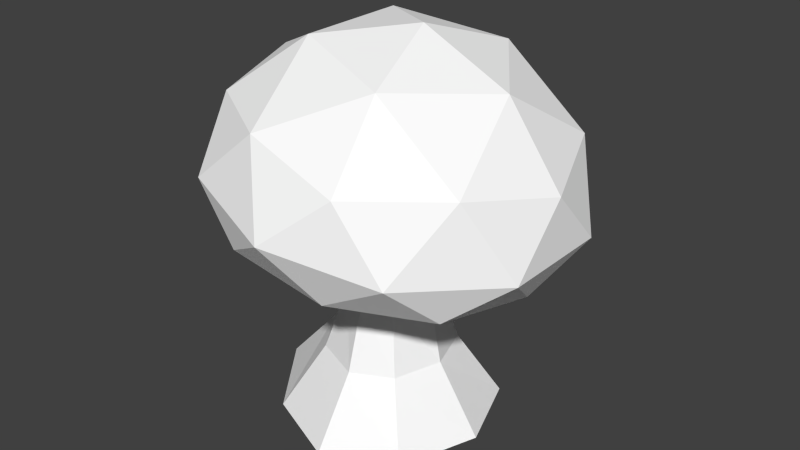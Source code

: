 # Source: mush1.blend  (saved by Blender 2.70.5; exported with 4.5.12 LTS)
import bpy
from mathutils import Matrix  # noqa: F401  (used for matrix-valued properties, if any)

bpy.ops.wm.read_factory_settings(use_empty=True)
scene = bpy.context.scene
scene.name = 'Scene'

# ---- collections
col_collection_1 = bpy.data.collections.new('Collection 1'); scene.collection.children.link(col_collection_1)

# ---- materials (node trees are filled in below, after node groups)
mat_colobotmesh_mat_1 = bpy.data.materials.new('ColobotMesh_mat_1')
mat_colobotmesh_mat_1.alpha_threshold = 0.0
mat_colobotmesh_mat_1.use_transparent_shadow = False
mat_colobotmesh_mat_1.diffuse_color = (1.0, 1.0, 1.0, 1.0)
mat_colobotmesh_mat_1.specular_color = (0.0, 0.0, 0.0)
mat_colobotmesh_mat_1.roughness = 0.5

# ---- material node trees

# ---- world
world_world = bpy.data.worlds.new('World'); scene.world = world_world
world_world.color = (0.05088, 0.05088, 0.05088)
world_world.use_sun_shadow = False
world_world.sun_shadow_jitter_overblur = 0.0
world_world.cycles.sampling_method = 'MANUAL'
world_world.cycles.sample_map_resolution = 256

# ---- meshes
me_colobotmesh = bpy.data.meshes.new('ColobotMesh_')
me_colobotmesh.from_pydata([(3.016, 4.39, 4.031), (0.8398, 8.972, -0.01422), (1.513, 8.113, 2.486), (3.302, 7.798, -0.01422), (3.849, 6.221, 2.486), (4.808, 5.722, -0.01422), (1.765, 6.258, 4.239), (-1.381, 8.624, 1.531), (-0.8344, 7.046, 4.031), (-3.16, 7.127, 2.614), (3.849, 6.221, -2.514), (4.805, 4.075, 1.531), (4.805, 4.075, -1.559), (4.081, 2.859, -0.01422), (-0.02845, -0.1246, 1.887), (-0.02845, -1.995, 3.126), (1.186, 3.37, 4.031), (3.481, 3.117, 2.614), (-1.443, 3.985, 4.239), (-4.561, 5.726, 1.531), (-2.772, 5.411, 4.031), (-3.497, 4.195, 2.486), (-4.486, 4.522, -0.01423), (1.452, 4.146, 1.466), (-0.02845, 4.146, 2.08), (-1.367, 4.146, 1.466), (-1.98, 4.146, -0.01422), (-1.367, 4.146, -1.495), (-0.02845, 4.146, -2.108), (1.452, 4.146, -1.495), (1.765, 6.258, -4.267), (-0.8344, 7.046, -4.059), (1.513, 8.113, -2.514), (-1.381, 8.624, -1.559), (-3.729, 7.557, -0.01423), (-3.16, 7.127, -2.643), (1.186, 3.37, -4.059), (-1.373, -0.1246, 1.33), (-2.249, -1.995, 2.206), (-2.231, -0.1246, -0.01422), (-3.909, -1.995, -0.01422), (-1.373, -0.1246, -1.358), (-2.249, -1.995, -2.234), (-0.02845, -0.1246, -1.915), (-0.02845, -1.995, -3.154), (1.064, -0.1246, -1.358), (1.92, 2.852, -1.559), (1.92, 2.852, 1.531), (-0.0161, 4.118, -0.01423), (1.508, -0.1246, -0.01422), (1.064, -0.1246, 1.33), (2.746, -1.995, -0.01422), (1.94, -1.995, 2.206), (-0.9743, 3.362, -2.514), (3.481, 3.117, -2.643), (0.1218, 4.901, 4.986), (-2.763, 3.678, -0.01423), (-4.561, 5.726, -1.559), (-3.497, 4.195, -2.514), (-1.443, 3.985, -4.267), (3.016, 4.39, -4.059), (0.1218, 4.901, -5.014), (-2.772, 5.411, -4.059), (-0.9743, 3.362, 2.486), (1.94, -1.995, -2.234), (1.123, 1.746, -0.01422), (0.674, 1.746, 0.9399), (-0.02845, 1.746, 1.335), (-0.8401, 1.746, 0.9399), (-1.537, 1.746, -0.01422), (-0.8401, 1.746, -0.9684), (-0.02845, 1.746, -1.364), (0.674, 1.746, -0.9684), (2.815, 4.146, -0.01422)], [], [(4, 5, 3), (2, 4, 3), (35, 34, 33), (30, 31, 32), (10, 30, 32), (11, 12, 5), (18, 16, 55), (19, 20, 9), (19, 21, 20), (59, 58, 62), (60, 61, 30), (60, 36, 61), (54, 36, 60), (11, 4, 0), (5, 4, 11), (6, 8, 55), (34, 35, 57), (31, 30, 61), (30, 10, 60), (16, 18, 63), (58, 59, 53), (46, 47, 48), (49, 50, 51), (50, 52, 51), (50, 14, 52), (14, 15, 52), (14, 37, 15), (37, 38, 15), (37, 39, 38), (39, 40, 38), (39, 41, 40), (41, 42, 40), (41, 43, 42), (43, 44, 42), (43, 45, 44), (45, 64, 44), (45, 49, 64), (49, 51, 64), (65, 66, 49), (66, 50, 49), (66, 67, 50), (67, 14, 50), (67, 68, 14), (68, 37, 14), (68, 69, 37), (69, 39, 37), (69, 70, 39), (70, 41, 39), (70, 71, 41), (71, 43, 41), (71, 72, 43), (72, 45, 43), (72, 65, 45), (65, 49, 45), (73, 23, 65), (23, 66, 65), (23, 24, 66), (24, 67, 66), (24, 25, 67), (25, 68, 67), (25, 26, 68), (26, 69, 68), (26, 27, 69), (27, 70, 69), (27, 28, 70), (28, 71, 70), (28, 29, 71), (29, 72, 71), (29, 73, 72), (73, 65, 72), (2, 3, 1), (6, 4, 2), (7, 2, 1), (8, 6, 2), (7, 8, 2), (9, 8, 7), (33, 7, 1), (34, 9, 7), (33, 34, 7), (32, 33, 1), (31, 35, 33), (32, 31, 33), (3, 32, 1), (3, 10, 32), (5, 10, 3), (13, 54, 12), (11, 13, 12), (17, 13, 11), (55, 0, 6), (16, 17, 0), (55, 16, 0), (21, 18, 20), (22, 21, 19), (62, 57, 35), (58, 22, 57), (62, 58, 57), (36, 59, 61), (11, 0, 17), (4, 6, 0), (55, 20, 18), (8, 9, 20), (55, 8, 20), (19, 57, 22), (19, 34, 57), (9, 34, 19), (62, 61, 59), (62, 31, 61), (35, 31, 62), (60, 12, 54), (10, 5, 12), (60, 10, 12), (47, 63, 48), (47, 16, 63), (17, 16, 47), (63, 56, 48), (21, 22, 56), (63, 21, 56), (18, 21, 63), (56, 53, 48), (56, 58, 53), (22, 58, 56), (53, 46, 48), (36, 54, 46), (53, 36, 46), (59, 36, 53), (13, 17, 47), (46, 13, 47), (54, 13, 46)])
_uv = me_colobotmesh.uv_layers.new(name='UV_1')
_uv.uv.foreach_set('vector', [0.08958, 0.3844, 0.03542, 0.344, 0.03542, 0.5122, 0.08958, 0.5378, 0.08958, 0.3844, 0.03542, 0.5122, 0.001953, 0.4442, 0.0625, 0.4822, 0.02691, 0.5766, 0.02004, 0.3874, 0.02508, 0.4513, 0.0625, 0.5378, 0.0625, 0.3844, 0.02004, 0.3874, 0.0625, 0.5378, 0.06889, 0.2105, 0.001953, 0.2105, 0.03542, 0.344, 0.001953, 0.2032, 0.06212, 0.1533, 0.03776, 0.2774, 0.001953, 0.3342, 0.04821, 0.3045, 0.0382, 0.4663, 0.001953, 0.3342, 0.02948, 0.1899, 0.04821, 0.3045, 0.06022, 0.2032, 0.02184, 0.2202, 0.03537, 0.3188, 0.02508, 0.236, 0.001953, 0.2774, 0.02004, 0.3874, 0.02508, 0.236, 0.02508, 0.1533, 0.001953, 0.2774, 0.05938, 0.1328, 0.02508, 0.1533, 0.02508, 0.236, 0.06889, 0.2105, 0.08958, 0.3844, 0.123, 0.236, 0.03542, 0.344, 0.08958, 0.3844, 0.06889, 0.2105, 0.07535, 0.3874, 0.01588, 0.4513, 0.03776, 0.2774, 0.0625, 0.4822, 0.001953, 0.4442, 0.02691, 0.3204, 0.02508, 0.4513, 0.02004, 0.3874, 0.001953, 0.2774, 0.02004, 0.3874, 0.0625, 0.3844, 0.02508, 0.236, 0.06212, 0.1533, 0.001953, 0.2032, 0.01268, 0.1527, 0.02184, 0.2202, 0.06022, 0.2032, 0.06897, 0.1527, 0.001953, 0.1113, 0.06889, 0.1113, 0.03542, 0.214, 0.1562, 0.2624, 0.1688, 0.2624, 0.1562, 0.1113, 0.1688, 0.2624, 0.177, 0.1113, 0.1562, 0.1113, 0.1688, 0.2624, 0.174, 0.2624, 0.177, 0.1113, 0.174, 0.2624, 0.1855, 0.1113, 0.177, 0.1113, 0.174, 0.2624, 0.1688, 0.2624, 0.1855, 0.1113, 0.1688, 0.2624, 0.177, 0.1113, 0.1855, 0.1113, 0.1688, 0.2624, 0.1562, 0.2624, 0.177, 0.1113, 0.1562, 0.2624, 0.1562, 0.1113, 0.177, 0.1113, 0.1562, 0.2624, 0.1437, 0.2624, 0.1562, 0.1113, 0.1437, 0.2624, 0.1355, 0.1113, 0.1562, 0.1113, 0.1437, 0.2624, 0.1385, 0.2624, 0.1355, 0.1113, 0.1385, 0.2624, 0.127, 0.1113, 0.1355, 0.1113, 0.1385, 0.2624, 0.1437, 0.2624, 0.127, 0.1113, 0.1437, 0.2624, 0.1355, 0.1113, 0.127, 0.1113, 0.1437, 0.2624, 0.1562, 0.2624, 0.1355, 0.1113, 0.1562, 0.2624, 0.1562, 0.1113, 0.1355, 0.1113, 0.1562, 0.4135, 0.1652, 0.4135, 0.1562, 0.2624, 0.1652, 0.4135, 0.1688, 0.2624, 0.1562, 0.2624, 0.1652, 0.4135, 0.1688, 0.4135, 0.1688, 0.2624, 0.1688, 0.4135, 0.174, 0.2624, 0.1688, 0.2624, 0.1688, 0.4135, 0.1652, 0.4135, 0.174, 0.2624, 0.1652, 0.4135, 0.1688, 0.2624, 0.174, 0.2624, 0.1652, 0.4135, 0.1562, 0.4135, 0.1688, 0.2624, 0.1562, 0.4135, 0.1562, 0.2624, 0.1688, 0.2624, 0.1562, 0.4135, 0.1473, 0.4135, 0.1562, 0.2624, 0.1473, 0.4135, 0.1437, 0.2624, 0.1562, 0.2624, 0.1473, 0.4135, 0.1437, 0.4135, 0.1437, 0.2624, 0.1437, 0.4135, 0.1385, 0.2624, 0.1437, 0.2624, 0.1437, 0.4135, 0.1473, 0.4135, 0.1385, 0.2624, 0.1473, 0.4135, 0.1437, 0.2624, 0.1385, 0.2624, 0.1473, 0.4135, 0.1562, 0.4135, 0.1437, 0.2624, 0.1562, 0.4135, 0.1562, 0.2624, 0.1437, 0.2624, 0.1562, 0.6074, 0.1701, 0.6074, 0.1562, 0.4135, 0.1701, 0.6074, 0.1652, 0.4135, 0.1562, 0.4135, 0.1701, 0.6074, 0.1758, 0.6074, 0.1652, 0.4135, 0.1758, 0.6074, 0.1688, 0.4135, 0.1652, 0.4135, 0.1758, 0.6074, 0.1701, 0.6074, 0.1688, 0.4135, 0.1701, 0.6074, 0.1652, 0.4135, 0.1688, 0.4135, 0.1701, 0.6074, 0.1562, 0.6074, 0.1652, 0.4135, 0.1562, 0.6074, 0.1562, 0.4135, 0.1652, 0.4135, 0.1562, 0.6074, 0.1424, 0.6074, 0.1562, 0.4135, 0.1424, 0.6074, 0.1473, 0.4135, 0.1562, 0.4135, 0.1424, 0.6074, 0.1367, 0.6074, 0.1473, 0.4135, 0.1367, 0.6074, 0.1437, 0.4135, 0.1473, 0.4135, 0.1367, 0.6074, 0.1424, 0.6074, 0.1437, 0.4135, 0.1424, 0.6074, 0.1473, 0.4135, 0.1437, 0.4135, 0.1424, 0.6074, 0.1562, 0.6074, 0.1473, 0.4135, 0.1562, 0.6074, 0.1562, 0.4135, 0.1473, 0.4135, 0.08958, 0.5378, 0.03542, 0.5122, 0.03542, 0.6074, 0.07535, 0.3874, 0.123, 0.3844, 0.0696, 0.5378, 0.003366, 0.5792, 0.0696, 0.5378, 0.05419, 0.6074, 0.01588, 0.4513, 0.07535, 0.3874, 0.0696, 0.5378, 0.003366, 0.5792, 0.01588, 0.4513, 0.0696, 0.5378, 0.0382, 0.4663, 0.09832, 0.4587, 0.08418, 0.6074, 0.02691, 0.5766, 0.09809, 0.5766, 0.0625, 0.6074, 0.0625, 0.4822, 0.123, 0.4442, 0.09809, 0.5766, 0.02691, 0.5766, 0.0625, 0.4822, 0.09809, 0.5766, 0.1154, 0.5378, 0.06137, 0.5792, 0.1029, 0.6074, 0.07158, 0.4513, 0.02814, 0.4578, 0.06137, 0.5792, 0.1154, 0.5378, 0.07158, 0.4513, 0.06137, 0.5792, 0.123, 0.5122, 0.0625, 0.5378, 0.123, 0.6074, 0.123, 0.5122, 0.0625, 0.3844, 0.0625, 0.5378, 0.123, 0.344, 0.0625, 0.3844, 0.123, 0.5122, 0.123, 0.1119, 0.05938, 0.1328, 0.08563, 0.2105, 0.06889, 0.2105, 0.03542, 0.1119, 0.001953, 0.2105, 0.09236, 0.1328, 0.03542, 0.1119, 0.06889, 0.2105, 0.03776, 0.2774, 0.104, 0.236, 0.07535, 0.3874, 0.06212, 0.1533, 0.1146, 0.1328, 0.104, 0.236, 0.03776, 0.2774, 0.06212, 0.1533, 0.104, 0.236, 0.02948, 0.1899, 0.08259, 0.1701, 0.04821, 0.3045, 0.0625, 0.2139, 0.1201, 0.185, 0.09809, 0.3204, 0.03537, 0.3188, 0.001953, 0.3443, 0.02814, 0.4578, 0.004917, 0.185, 0.0625, 0.2139, 0.02691, 0.3204, 0.03537, 0.3188, 0.02184, 0.2202, 0.001953, 0.3443, 0.1093, 0.1533, 0.06022, 0.2032, 0.08945, 0.2774, 0.06889, 0.2105, 0.123, 0.236, 0.09236, 0.1328, 0.123, 0.3844, 0.07535, 0.3874, 0.104, 0.236, 0.123, 0.2564, 0.04821, 0.3045, 0.08259, 0.1701, 0.09832, 0.4587, 0.0382, 0.4663, 0.04821, 0.3045, 0.123, 0.2564, 0.09832, 0.4587, 0.04821, 0.3045, 0.09809, 0.3204, 0.02691, 0.3204, 0.0625, 0.2139, 0.09809, 0.3204, 0.0625, 0.4822, 0.02691, 0.3204, 0.123, 0.4442, 0.0625, 0.4822, 0.09809, 0.3204, 0.03537, 0.3188, 0.08945, 0.2774, 0.06022, 0.2032, 0.03537, 0.3188, 0.07158, 0.4513, 0.08945, 0.2774, 0.02814, 0.4578, 0.07158, 0.4513, 0.03537, 0.3188, 0.02508, 0.236, 0.08563, 0.2105, 0.05938, 0.1328, 0.0625, 0.3844, 0.123, 0.344, 0.08563, 0.2105, 0.02508, 0.236, 0.0625, 0.3844, 0.08563, 0.2105, 0.07891, 0.1113, 0.01268, 0.1527, 0.0346, 0.214, 0.07891, 0.1113, 0.06212, 0.1533, 0.01268, 0.1527, 0.1146, 0.1328, 0.06212, 0.1533, 0.07891, 0.1113, 0.0947, 0.1113, 0.04845, 0.1411, 0.1195, 0.1826, 0.1201, 0.185, 0.0625, 0.2139, 0.0625, 0.1392, 0.0947, 0.1113, 0.02948, 0.1899, 0.04845, 0.1411, 0.08259, 0.1701, 0.02948, 0.1899, 0.0947, 0.1113, 0.0625, 0.1392, 0.004917, 0.1113, 0.0625, 0.1782, 0.0625, 0.1392, 0.004917, 0.185, 0.004917, 0.1113, 0.0625, 0.2139, 0.004917, 0.185, 0.0625, 0.1392, 0.06897, 0.1527, 0.123, 0.1113, 0.08687, 0.214, 0.02508, 0.1533, 0.05938, 0.1328, 0.08563, 0.1113, 0.06897, 0.1527, 0.1093, 0.1533, 0.123, 0.1113, 0.06022, 0.2032, 0.1093, 0.1533, 0.06897, 0.1527, 0.03542, 0.1119, 0.09236, 0.1328, 0.06889, 0.1113, 0.001953, 0.1113, 0.03542, 0.1119, 0.06889, 0.1113, 0.05938, 0.1328, 0.123, 0.1119, 0.08563, 0.1113])
me_colobotmesh.materials.append(mat_colobotmesh_mat_1)
me_colobotmesh.use_remesh_preserve_volume = False
me_colobotmesh.use_remesh_preserve_attributes = False
me_colobotmesh.use_mirror_vertex_groups = False
me_colobotmesh.update()

# ---- objects
ob_colobotmesh_1 = bpy.data.objects.new('ColobotMesh_1', me_colobotmesh)

# ---- transforms, parenting, visibility, modifiers, constraints
ob_colobotmesh_1.location = (0.0, 0.0, 0.0)
ob_colobotmesh_1.rotation_euler = (1.571, 0.0, 0.0)
ob_colobotmesh_1.lineart.crease_threshold = 0.0

# ---- collection membership
col_collection_1.objects.link(ob_colobotmesh_1)

# ---- scene / render settings (as saved in the file)
scene.frame_start = 1; scene.frame_end = 250; scene.frame_set(1)
scene.render.engine = 'BLENDER_EEVEE_NEXT'
scene.render.resolution_percentage = 50
scene.render.dither_intensity = 0.0
scene.cycles.use_denoising = False
scene.cycles.samples = 10
scene.cycles.sampling_pattern = 'TABULATED_SOBOL'
scene.cycles.light_sampling_threshold = 0.0
scene.cycles.use_adaptive_sampling = False
scene.cycles.use_light_tree = False
scene.cycles.blur_glossy = 0.0
scene.cycles.volume_bounces = 1
scene.cycles.pixel_filter_type = 'GAUSSIAN'
scene.cycles.sample_clamp_indirect = 0.0
scene.view_settings.view_transform = 'Standard'
bpy.context.view_layer.update()

# ---- added for rendering (the .blend has no active camera and no usable light): camera, sun
cam_auto = bpy.data.cameras.new('AutoCamera')
cam_auto.lens = 50.0
cam_auto.sensor_width = 36.0
cam_auto.clip_end = 1000.0
ob_auto_camera = bpy.data.objects.new('AutoCamera', cam_auto)
scene.collection.objects.link(ob_auto_camera)
ob_auto_camera.location = (16.3625, -19.4729, 16.4801)
ob_auto_camera.rotation_euler = (1.09748, -7.21219e-08, 0.694738)
scene.camera = ob_auto_camera
light_auto_sun = bpy.data.lights.new('AutoSun', 'SUN')
light_auto_sun.energy = 3.0
light_auto_sun.angle = 0.0523599
ob_auto_sun = bpy.data.objects.new('AutoSun', light_auto_sun)
scene.collection.objects.link(ob_auto_sun)
ob_auto_sun.rotation_euler = (0.872665, 0.174533, 0.523599)
bpy.context.view_layer.update()
